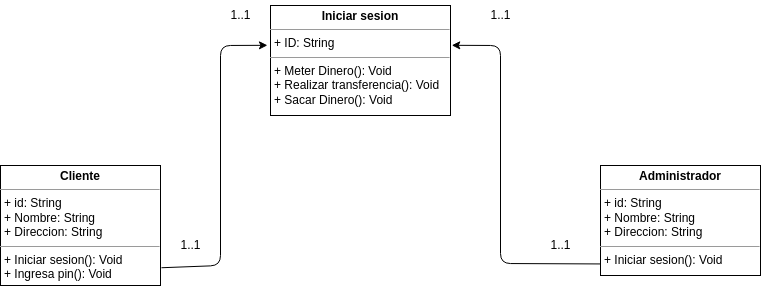

The diagram above was exported from draw.io. Its source (the exported page's mxGraphModel, read from the mxfile embedded in the PNG):
<mxGraphModel dx="928" dy="635" grid="1" gridSize="10" guides="1" tooltips="1" connect="1" arrows="1" fold="1" page="1" pageScale="1" pageWidth="850" pageHeight="1100" background="#FFFFFF" math="0" shadow="0">
  <root>
    <mxCell id="0" />
    <mxCell id="1" parent="0" />
    <mxCell id="6" style="edgeStyle=none;html=1;entryX=-0.017;entryY=0.362;entryDx=0;entryDy=0;entryPerimeter=0;exitX=1.006;exitY=0.852;exitDx=0;exitDy=0;exitPerimeter=0;" edge="1" parent="1" source="2" target="4">
      <mxGeometry relative="1" as="geometry">
        <Array as="points">
          <mxPoint x="240" y="340" />
          <mxPoint x="240" y="120" />
        </Array>
      </mxGeometry>
    </mxCell>
    <mxCell id="2" value="&lt;p style=&quot;margin:0px;margin-top:4px;text-align:center;&quot;&gt;&lt;b&gt;Cliente&lt;/b&gt;&lt;/p&gt;&lt;hr size=&quot;1&quot;&gt;&lt;p style=&quot;margin:0px;margin-left:4px;&quot;&gt;+ id: String&lt;/p&gt;&lt;p style=&quot;border-color: var(--border-color); margin: 0px 0px 0px 4px;&quot;&gt;+ Nombre: String&lt;/p&gt;&lt;p style=&quot;border-color: var(--border-color); margin: 0px 0px 0px 4px;&quot;&gt;+ Direccion: String&lt;/p&gt;&lt;hr size=&quot;1&quot;&gt;&lt;p style=&quot;margin:0px;margin-left:4px;&quot;&gt;&lt;span style=&quot;background-color: initial;&quot;&gt;+ Iniciar sesion(): Void&lt;/span&gt;&lt;br&gt;&lt;/p&gt;&lt;p style=&quot;border-color: var(--border-color); margin: 0px 0px 0px 4px;&quot;&gt;&lt;span style=&quot;border-color: var(--border-color); background-color: initial;&quot;&gt;+ Ingresa pin(): Void&lt;/span&gt;&lt;br style=&quot;border-color: var(--border-color);&quot;&gt;&lt;/p&gt;&lt;div&gt;&lt;span style=&quot;border-color: var(--border-color); background-color: initial;&quot;&gt;&lt;br&gt;&lt;/span&gt;&lt;/div&gt;&lt;p style=&quot;margin:0px;margin-left:4px;&quot;&gt;&lt;br&gt;&lt;/p&gt;" style="verticalAlign=top;align=left;overflow=fill;fontSize=12;fontFamily=Helvetica;html=1;" vertex="1" parent="1">
      <mxGeometry x="20" y="240" width="160" height="120" as="geometry" />
    </mxCell>
    <mxCell id="8" style="edgeStyle=none;html=1;entryX=1.007;entryY=0.362;entryDx=0;entryDy=0;entryPerimeter=0;exitX=-0.001;exitY=0.895;exitDx=0;exitDy=0;exitPerimeter=0;" edge="1" parent="1" source="3" target="4">
      <mxGeometry relative="1" as="geometry">
        <mxPoint x="450" y="230" as="targetPoint" />
        <Array as="points">
          <mxPoint x="520" y="338" />
          <mxPoint x="520" y="120" />
        </Array>
      </mxGeometry>
    </mxCell>
    <mxCell id="3" value="&lt;p style=&quot;margin:0px;margin-top:4px;text-align:center;&quot;&gt;&lt;b&gt;Administrador&lt;/b&gt;&lt;/p&gt;&lt;hr size=&quot;1&quot;&gt;&lt;p style=&quot;border-color: var(--border-color); margin: 0px 0px 0px 4px;&quot;&gt;+ id: String&lt;/p&gt;&lt;p style=&quot;border-color: var(--border-color); margin: 0px 0px 0px 4px;&quot;&gt;+ Nombre: String&lt;/p&gt;&lt;p style=&quot;border-color: var(--border-color); margin: 0px 0px 0px 4px;&quot;&gt;+ Direccion: String&lt;/p&gt;&lt;hr size=&quot;1&quot;&gt;&lt;p style=&quot;border-color: var(--border-color); margin: 0px 0px 0px 4px;&quot;&gt;&lt;span style=&quot;border-color: var(--border-color); background-color: initial;&quot;&gt;+ Iniciar sesion(): Void&lt;/span&gt;&lt;/p&gt;" style="verticalAlign=top;align=left;overflow=fill;fontSize=12;fontFamily=Helvetica;html=1;" vertex="1" parent="1">
      <mxGeometry x="620" y="240" width="160" height="110" as="geometry" />
    </mxCell>
    <mxCell id="4" value="&lt;p style=&quot;margin:0px;margin-top:4px;text-align:center;&quot;&gt;&lt;b&gt;Iniciar sesion&lt;/b&gt;&lt;/p&gt;&lt;hr size=&quot;1&quot;&gt;&lt;p style=&quot;margin:0px;margin-left:4px;&quot;&gt;+ ID: String&lt;/p&gt;&lt;hr size=&quot;1&quot;&gt;&lt;p style=&quot;margin:0px;margin-left:4px;&quot;&gt;+ Meter Dinero(): Void&lt;/p&gt;&lt;p style=&quot;margin:0px;margin-left:4px;&quot;&gt;+ Realizar transferencia(): Void&lt;br&gt;&lt;/p&gt;&lt;p style=&quot;margin:0px;margin-left:4px;&quot;&gt;+ Sacar Dinero(): Void&lt;/p&gt;" style="verticalAlign=top;align=left;overflow=fill;fontSize=12;fontFamily=Helvetica;html=1;" vertex="1" parent="1">
      <mxGeometry x="290" y="80" width="180" height="110" as="geometry" />
    </mxCell>
    <mxCell id="9" value="1..1" style="text;html=1;align=center;verticalAlign=middle;resizable=0;points=[];autosize=1;strokeColor=none;fillColor=none;" vertex="1" parent="1">
      <mxGeometry x="500" y="75" width="40" height="30" as="geometry" />
    </mxCell>
    <mxCell id="10" value="1..1" style="text;html=1;align=center;verticalAlign=middle;resizable=0;points=[];autosize=1;strokeColor=none;fillColor=none;" vertex="1" parent="1">
      <mxGeometry x="560" y="305" width="40" height="30" as="geometry" />
    </mxCell>
    <mxCell id="11" value="1..1" style="text;html=1;align=center;verticalAlign=middle;resizable=0;points=[];autosize=1;strokeColor=none;fillColor=none;" vertex="1" parent="1">
      <mxGeometry x="240" y="75" width="40" height="30" as="geometry" />
    </mxCell>
    <mxCell id="13" value="1..1" style="text;html=1;align=center;verticalAlign=middle;resizable=0;points=[];autosize=1;strokeColor=none;fillColor=none;" vertex="1" parent="1">
      <mxGeometry x="190" y="305" width="40" height="30" as="geometry" />
    </mxCell>
  </root>
</mxGraphModel>